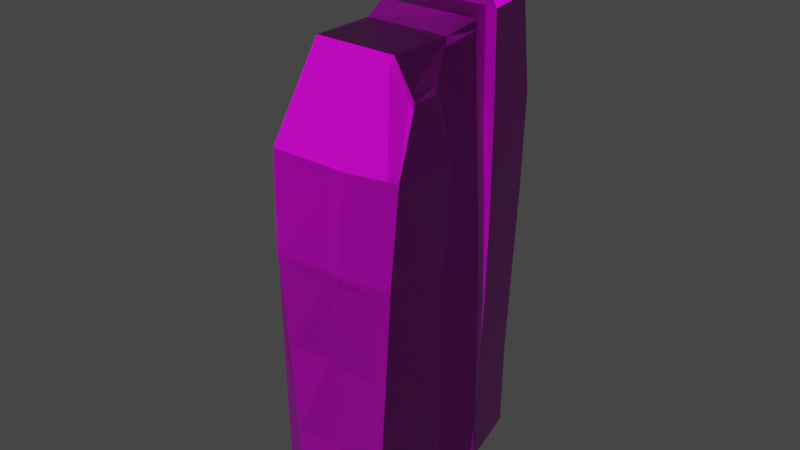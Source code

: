 # Source: RockPillar002.blend  (saved by Blender 2.82.7; exported with 4.5.12 LTS)
import bpy
from mathutils import Matrix  # noqa: F401  (used for matrix-valued properties, if any)

bpy.ops.wm.read_factory_settings(use_empty=True)
scene = bpy.context.scene
scene.name = 'Scene'

# ---- collections
col_collection = bpy.data.collections.new('Collection'); scene.collection.children.link(col_collection)

# ---- images (referenced by path relative to the original .blend; pixels are not part of the script)
import os
ASSET_DIR = os.environ.get("B2B_ASSET_DIR", "")  # directory of the original .blend (textures are referenced by path, not embedded)
HERE = os.path.dirname(os.path.abspath(__file__))  # packed textures are extracted next to this script under _unpacked/

def load_image(name, relpath, width, height, colorspace="sRGB"):
    """Load a texture the original file referenced (path relative to the .blend, or extracted next to this script)."""
    p = next((c for c in (os.path.join(HERE, relpath), os.path.join(ASSET_DIR, relpath)) if relpath and os.path.exists(c)), "")
    if p:
        img = bpy.data.images.load(p, check_existing=True)
        img.name = name
    else:  # same state as the original file: an image datablock whose file is absent (Cycles renders it pink)
        img = bpy.data.images.new(name, width, height)
        img.source = "FILE"
        img.filepath = "//" + (relpath or name)
    img.colorspace_settings.name = colorspace
    return img
img_rockpillar002 = load_image('RockPillar002', 'RockPillar002.png', 1024, 1024, 'sRGB')
img_material_normal = load_image('Material Normal', '', 1024, 1024, 'Non-Color')
img_material_displacement = load_image('Material Displacement', '', 1024, 1024, 'Non-Color')

# ---- materials (node trees are filled in below, after node groups)
mat_material = bpy.data.materials.new('Material')
mat_material.alpha_threshold = 0.0
mat_material.use_transparent_shadow = False
mat_material.line_color = (0.0, 0.0, 0.0, 1.0)

# ---- material node trees
mat_material.use_nodes = True; mat_material.node_tree.nodes.clear()
_N = mat_material.node_tree.nodes; _L = mat_material.node_tree.links
n0 = _N.new('ShaderNodeOutputMaterial'); n0.name = 'Material Output'; n0.location = (300, 300)
n1 = _N.new('ShaderNodeBsdfPrincipled'); n1.name = 'Principled BSDF'; n1.location = (10, 300)
n1.distribution = 'GGX'
n1.subsurface_method = 'BURLEY'
n1.inputs[2].default_value = 0.4
n1.inputs[3].default_value = 1.45
n1.inputs[27].default_value = (0.0, 0.0, 0.0, 1.0)
n1.inputs[28].default_value = 1.0
n2 = _N.new('ShaderNodeTexImage'); n2.name = 'Image Texture'; n2.location = (-326, 220)
n2.image = img_rockpillar002
n3 = _N.new('ShaderNodeTexImage'); n3.name = 'Image Texture.001'; n3.location = (-480, -140)
n3.image = img_material_normal
n4 = _N.new('ShaderNodeNormalMap'); n4.name = 'Normal Map'; n4.location = (-190, -100)
n5 = _N.new('ShaderNodeTexImage'); n5.name = 'Image Texture.002'; n5.location = (10, 260)
n5.image = img_material_displacement
_L.new(n1.outputs[0], n0.inputs[0])
_L.new(n2.outputs[0], n1.inputs[0])
_L.new(n3.outputs[0], n4.inputs[1])
_L.new(n4.outputs[0], n1.inputs[5])
_L.new(n5.outputs[0], n0.inputs[2])
n0.is_active_output = True

# ---- world
world_world = bpy.data.worlds.new('World'); scene.world = world_world
world_world.use_nodes = True; world_world.node_tree.nodes.clear()
_N = world_world.node_tree.nodes; _L = world_world.node_tree.links
n0 = _N.new('ShaderNodeOutputWorld'); n0.name = 'World Output'; n0.location = (300, 300)
n1 = _N.new('ShaderNodeBackground'); n1.name = 'Background'; n1.location = (10, 300)
n1.inputs[0].default_value = (0.05088, 0.05088, 0.05088, 1.0)
_L.new(n1.outputs[0], n0.inputs[0])
n0.is_active_output = True
world_world.color = (0.05088, 0.05088, 0.05088)
world_world.use_sun_shadow = False
world_world.sun_shadow_jitter_overblur = 0.0

# ---- meshes
me_cube = bpy.data.meshes.new('Cube')
me_cube.from_pydata([(0.7017, 0.3113, 0.9832), (0.6787, 0.3127, -0.9724), (1.085, -1.236, 0.9193), (0.9952, -1.118, -1.002), (-1.015, 0.3304, 1.001), (-0.9994, 0.3539, -0.9519), (-0.9614, -1.306, 0.8772), (-0.989, -1.105, -1.008), (1.027, -1.003, 2.943), (-1.018, -0.9665, 2.945), (0.7354, 0.3943, 2.927), (-1.044, 0.3946, 2.943), (1.015, -0.9238, 4.934), (-1.038, -0.8736, 4.929), (0.7723, 0.4792, 4.916), (-1.086, 0.4664, 4.924), (1.007, -0.9102, 6.948), (-1.008, -0.9438, 6.967), (0.8034, 0.5092, 6.934), (-1.124, 0.5002, 6.943), (1.001, -0.9423, 8.972), (-0.9988, -0.9603, 8.981), (0.8231, 0.2221, 8.959), (-1.144, 0.2145, 8.966), (0.6352, -0.712, 9.224), (-0.9567, -0.714, 9.226), (0.6306, 0.08114, 9.219), (-0.9522, 0.08059, 9.219), (0.5604, -0.624, 10.27), (-0.8367, -0.6363, 10.27), (0.5753, -0.1702, 10.29), (-0.8705, -0.1769, 10.27), (-0.9843, -2.181, 8.717), (0.4788, -2.191, 8.72), (-1.026, -2.459, 7.005), (1.862, -3.474, 4.989), (-1.113, -2.571, 6.021), (1.63, -4.66, 4.985), (1.862, -3.513, 2.998), (0.7479, -2.551, -0.8772), (1.515, -4.663, 2.993), (-1.172, -2.674, -0.9045), (-1.006, -1.173, -1.0), (-0.9651, -1.329, 0.8873), (1.02, -1.328, 0.9177), (0.8596, -1.192, -0.9837), (-1.028, -1.741, 6.993), (-0.9553, -0.9555, 6.977), (-0.9734, -0.9159, 4.927), (-1.165, -1.737, 4.988), (0.9017, -1.023, 2.955), (-0.9517, -0.9962, 2.946), (1.241, -1.427, 0.9558), (0.8366, -0.9269, 4.943), (1.096, -1.145, 2.981), (0.7705, -0.898, 6.952), (0.7528, -0.9363, 8.968), (-0.9334, -0.965, 8.98), (-1.192, -1.746, -0.9593), (-1.282, -1.673, 1.006), (1.075, -1.728, -0.9335), (-1.257, -1.812, 3.002), (0.9905, -1.072, 4.966), (0.8568, -1.033, 6.967), (0.7833, -1.757, 8.988), (-0.966, -1.776, 8.99), (0.9603, -2.445, 7.006), (0.8482, -2.196, 8.72), (1.07, -2.544, 5.02), (1.144, -2.556, 3.039), (1.167, -2.574, 1.071), (1.092, -2.606, -0.8972), (1.561, -1.936, 1.039), (1.464, -2.015, -0.9339), (1.494, -1.879, 3.008), (1.158, -1.778, 8.989), (1.385, -1.811, 4.995), (1.25, -1.782, 6.988), (0.4258, -4.781, 7.008), (0.4752, -3.572, 8.723), (-0.8971, -4.801, 7.01), (-0.9644, -3.559, 8.722), (-0.816, -4.921, 5.026), (0.3474, -4.867, 5.02), (0.2528, -4.742, 3.052), (-0.7132, -4.838, 3.059), (-0.6067, -4.803, 1.101), (0.1592, -4.666, 1.101), (-0.5176, -4.822, -0.8397), (0.09223, -4.68, -0.8319), (0.8136, -3.574, 8.72), (0.3829, -4.716, 1.064), (0.6336, -4.903, 5.007), (0.5094, -4.804, 3.021), (0.7273, -4.785, 7.001), (0.3031, -4.715, -0.8656), (1.714, -4.536, 6.985), (1.856, -3.314, 6.987), (1.343, -3.154, 8.017), (1.309, -3.633, 8.015), (1.304, -4.673, -0.9452), (1.722, -3.586, -0.9601), (1.814, -3.55, 1.017), (1.381, -4.664, 1.017), (-2.148, -2.656, 5.995), (-2.081, -2.494, 7.222), (-2.19, -2.747, 2.997), (-2.16, -2.825, 1.009), (-1.533, -4.191, 1.074), (-2.078, -2.909, -0.9614), (-1.418, -4.242, -0.8851), (-2.223, -1.914, -1.01), (-2.253, -1.847, 0.9577), (-2.29, -1.971, 2.969), (-2.199, -1.875, 4.969), (-2.13, -1.809, 7.204), (-1.647, -4.126, 5.377), (-1.596, -4.152, 3.047), (-1.678, 0.408, -0.9503), (-1.656, -1.041, -0.996), (-1.605, -1.122, 0.928), (-1.691, 0.3852, 0.9924), (-1.696, -0.986, 2.933), (-1.737, 0.4312, 2.936), (-1.708, -0.9159, 4.924), (-1.78, 0.4945, 4.915), (-1.706, -0.893, 7.08), (-1.805, 0.5313, 7.063), (-1.673, -1.011, 2.924), (-1.588, -1.196, 0.9072), (-1.65, -0.8873, 6.835), (-1.675, -0.9289, 4.921), (-1.666, -1.151, -1.025), (-1.716, -1.683, 6.854), (-1.769, -1.733, 4.95), (-1.734, -1.729, -1.016), (-1.664, -1.784, 0.9169), (-1.803, -1.829, 2.947), (-0.9963, -0.08385, -0.9687), (0.8166, -0.1528, 0.964), (0.7737, -0.1165, -0.9811), (0.8228, -0.02491, 2.932), (0.8451, 0.0583, 4.921), (0.8644, 0.08339, 6.938), (-1.089, 0.06699, 6.951), (0.8764, -0.1272, 8.963), (-1.1, -0.1379, 8.97), (0.632, -0.1568, 9.22), (-0.9535, -0.1578, 9.221), (0.5771, -0.324, 10.29), (-0.8901, -0.3256, 10.26), (-1.672, -0.02677, -0.964), (-1.665, -0.06705, 0.9731), (-1.725, 0.00602, 2.935), (-1.758, 0.07139, 4.917), (-1.775, 0.104, 7.068), (1.431, -4.708, 4.99), (1.314, -4.691, 2.999), (1.244, -2.962, 8.157), (1.21, -3.621, 8.156), (1.704, -3.288, 4.995), (1.718, -3.322, 3.006), (1.596, -3.39, -0.9475), (1.104, -4.681, -0.9293), (1.182, -4.674, 1.026), (1.684, -3.355, 1.027), (1.517, -4.586, 6.988), (1.677, -3.14, 6.991), (-1.036, -0.8829, 4.73), (-1.082, 0.4593, 4.726), (1.016, -0.9317, 4.735), (0.7686, 0.4707, 4.717), (-0.9713, -0.9239, 4.729), (0.8431, -0.9365, 4.744), (-1.174, -1.744, 4.79), (1.001, -1.079, 4.768), (1.078, -2.545, 4.822), (1.396, -1.818, 4.796), (0.3379, -4.855, 4.824), (-0.8057, -4.913, 4.829), (0.6212, -4.893, 4.808), (1.862, -3.478, 4.79), (1.619, -4.66, 4.786), (-2.152, -2.665, 5.696), (-2.208, -1.884, 4.769), (-1.642, -4.129, 4.823), (-1.707, -0.9229, 4.725), (-1.775, 0.4882, 4.717), (-1.675, -0.9372, 4.721), (-1.772, -1.742, 4.75), (-1.755, 0.06486, 4.719), (0.8429, 0.04998, 4.722), (1.419, -4.707, 4.791), (1.705, -3.292, 4.796), (-1.034, -2.469, 6.915), (-1.12, 0.4971, 6.757), (0.8005, 0.5065, 6.748), (1.008, -0.9114, 6.763), (0.7766, -0.9007, 6.767), (0.8691, -1.037, 6.782), (-1.041, -1.741, 6.809), (0.9705, -2.454, 6.823), (1.263, -1.785, 6.804), (-0.8897, -4.812, 6.827), (0.4186, -4.788, 6.824), (0.7187, -4.796, 6.818), (1.857, -3.329, 6.803), (1.706, -4.547, 6.801), (-2.087, -2.509, 7.109), (-2.137, -1.815, 6.998), (-1.802, 0.5279, 6.865), (-1.706, -0.8951, 6.881), (-1.652, -0.8912, 6.659), (-1.721, -1.688, 6.679), (-1.773, 0.101, 6.87), (0.8626, 0.08108, 6.753), (1.679, -3.154, 6.807), (1.509, -4.597, 6.804), (-0.9884, -2.209, 8.546), (-0.9997, -0.9587, 8.779), (-1.142, 0.2431, 8.764), (1.001, -0.9391, 8.769), (0.8211, 0.2508, 8.757), (-0.9356, -0.9641, 8.78), (0.7545, -0.9325, 8.767), (-0.9723, -1.772, 8.791), (0.7906, -1.685, 8.785), (0.8594, -2.221, 8.549), (1.167, -1.778, 8.789), (0.4702, -3.693, 8.551), (-0.9577, -3.683, 8.551), (0.805, -3.695, 8.548), (1.395, -3.17, 7.914), (1.35, -3.723, 7.912), (0.8752, -0.1061, 8.76), (-1.099, -0.1174, 8.768), (1.288, -2.98, 8.041), (1.241, -3.717, 8.039), (-0.8873, -0.1335, 9.892), (0.6216, -0.12, 9.893), (0.6204, -0.6735, 9.88), (-0.9144, -0.6827, 9.875), (-0.8979, -0.3057, 9.891), (0.6138, -0.2958, 9.905), (0.5585, -0.627, 10.41), (-0.8386, -0.6392, 10.41), (0.5752, -0.327, 10.43), (-0.892, -0.3285, 10.4), (-0.8724, -0.1799, 10.41), (0.5734, -0.1732, 10.43), (0.8855, -0.6492, 10.27), (-1.156, -0.6627, 10.27), (0.9098, -0.3192, 10.29), (-1.234, -0.3209, 10.26), (-1.206, -0.1574, 10.27), (0.9073, -0.15, 10.29), (-1.23, -0.1096, 9.892), (-1.27, -0.7137, 9.875), (-1.246, -0.2991, 9.891), (0.9635, -0.2882, 9.905), (0.9749, -0.09477, 9.893), (0.9731, -0.7037, 9.88)], [], [(0, 4, 11, 10), (67, 33, 79, 90), (4, 5, 118, 121), (138, 140, 3, 7), (140, 139, 2, 3), (5, 4, 0, 1), (46, 47, 130, 133), (157, 164, 103, 40), (174, 49, 134, 189), (139, 0, 10, 141), (196, 195, 19, 18), (163, 162, 101, 100), (171, 169, 15, 14), (191, 171, 14, 142), (235, 219, 21, 146), (215, 196, 18, 143), (58, 59, 136, 135), (194, 36, 82, 203), (21, 20, 24, 25), (174, 61, 113, 184), (222, 220, 23, 22), (234, 222, 22, 145), (238, 242, 258, 256), (22, 23, 27, 26), (145, 22, 26, 147), (146, 21, 25, 148), (149, 30, 249, 246), (243, 239, 260, 259), (149, 28, 250, 252), (240, 243, 259, 261), (3, 2, 44, 45), (168, 9, 51, 172), (197, 16, 55, 198), (6, 7, 42, 43), (219, 17, 47, 223), (170, 12, 53, 173), (172, 51, 128, 188), (20, 21, 57, 56), (7, 3, 45, 42), (221, 20, 56, 224), (7, 6, 120, 119), (2, 8, 50, 44), (56, 57, 65, 64), (42, 45, 60, 58), (224, 56, 64, 226), (169, 11, 123, 187), (44, 50, 54, 52), (33, 32, 81, 79), (225, 46, 34, 218), (41, 88, 110, 109), (58, 60, 39, 41), (64, 65, 32, 33), (43, 42, 132, 129), (173, 53, 62, 175), (223, 47, 46, 225), (195, 15, 125, 210), (198, 55, 63, 199), (59, 61, 137, 136), (45, 44, 52, 60), (39, 60, 73, 71), (86, 85, 117, 108), (64, 33, 67, 75), (218, 34, 80, 230), (59, 58, 111, 112), (82, 36, 104, 116), (88, 86, 108, 110), (202, 77, 66, 201), (73, 72, 70, 71), (228, 75, 67, 227), (72, 74, 69, 70), (177, 76, 68, 176), (199, 63, 77, 202), (194, 34, 105, 208), (60, 52, 72, 73), (193, 160, 35, 181), (226, 64, 75, 228), (52, 54, 74, 72), (175, 62, 76, 177), (230, 229, 79, 81), (203, 204, 78, 80), (179, 178, 83, 82), (86, 87, 84, 85), (89, 87, 86, 88), (87, 89, 95, 91), (84, 87, 91, 93), (178, 84, 93, 180), (204, 83, 92, 205), (229, 78, 94, 231), (192, 157, 40, 182), (41, 39, 89, 88), (158, 159, 99, 98), (39, 71, 95, 89), (206, 97, 96, 207), (232, 98, 99, 233), (101, 102, 103, 100), (181, 35, 37, 182), (102, 38, 40, 103), (165, 161, 38, 102), (237, 166, 96, 233), (236, 158, 98, 232), (164, 163, 100, 103), (162, 165, 102, 101), (217, 156, 37, 207), (216, 167, 97, 206), (106, 107, 108, 117), (112, 111, 109, 107), (184, 113, 106, 183), (209, 114, 104, 208), (107, 109, 110, 108), (113, 112, 107, 106), (183, 106, 117, 185), (34, 46, 115, 105), (179, 82, 116, 185), (200, 49, 114, 209), (58, 41, 109, 111), (61, 59, 112, 113), (151, 152, 121, 118), (190, 186, 124, 154), (152, 120, 122, 153), (214, 211, 126, 155), (122, 120, 129, 128), (211, 124, 131, 212), (212, 131, 134, 213), (128, 129, 136, 137), (129, 132, 135, 136), (188, 128, 137, 189), (47, 17, 126, 130), (51, 9, 122, 128), (13, 48, 131, 124), (138, 7, 119, 151), (6, 43, 129, 120), (144, 19, 127, 155), (42, 58, 135, 132), (200, 46, 133, 213), (11, 4, 121, 123), (168, 13, 124, 186), (17, 144, 155, 126), (5, 138, 151, 118), (210, 214, 155, 127), (121, 152, 153, 123), (187, 190, 154, 125), (119, 120, 152, 151), (29, 150, 253, 251), (242, 241, 257, 258), (31, 150, 247, 248), (23, 146, 148, 27), (20, 145, 147, 24), (221, 234, 145, 20), (197, 215, 143, 16), (220, 235, 146, 23), (170, 191, 142, 12), (2, 139, 141, 8), (1, 0, 139, 140), (5, 1, 140, 138), (201, 66, 167, 216), (205, 92, 156, 217), (71, 70, 165, 162), (91, 95, 163, 164), (227, 67, 158, 236), (231, 94, 166, 237), (70, 69, 161, 165), (67, 90, 159, 158), (180, 93, 157, 192), (176, 68, 160, 193), (95, 71, 162, 163), (93, 91, 164, 157), (69, 176, 193, 161), (92, 180, 192, 156), (8, 141, 191, 170), (123, 153, 190, 187), (9, 168, 186, 122), (131, 188, 189, 134), (153, 122, 186, 190), (85, 179, 185, 117), (104, 183, 185, 116), (114, 184, 183, 104), (38, 181, 182, 40), (156, 192, 182, 37), (83, 178, 180, 92), (85, 84, 178, 179), (54, 175, 177, 74), (161, 193, 181, 38), (74, 177, 176, 69), (50, 173, 175, 54), (15, 169, 187, 125), (48, 172, 188, 131), (8, 170, 173, 50), (13, 168, 172, 48), (49, 174, 184, 114), (141, 10, 171, 191), (10, 11, 169, 171), (61, 174, 189, 137), (94, 205, 217, 166), (68, 201, 216, 160), (12, 142, 215, 197), (125, 154, 214, 210), (49, 200, 213, 134), (130, 212, 213, 133), (126, 211, 212, 130), (154, 124, 211, 214), (46, 200, 209, 115), (115, 209, 208, 105), (160, 216, 206, 35), (166, 217, 207, 96), (35, 206, 207, 37), (78, 204, 205, 94), (82, 83, 204, 203), (36, 194, 208, 104), (62, 199, 202, 76), (76, 202, 201, 68), (53, 198, 199, 62), (19, 195, 210, 127), (12, 197, 198, 53), (34, 194, 203, 80), (142, 14, 196, 215), (14, 15, 195, 196), (90, 231, 237, 159), (66, 227, 236, 167), (19, 144, 235, 220), (16, 143, 234, 221), (167, 236, 232, 97), (159, 237, 233, 99), (97, 232, 233, 96), (79, 229, 231, 90), (80, 78, 229, 230), (63, 226, 228, 77), (77, 228, 227, 66), (32, 218, 230, 81), (57, 223, 225, 65), (65, 225, 218, 32), (55, 224, 226, 63), (16, 221, 224, 55), (21, 219, 223, 57), (143, 18, 222, 234), (18, 19, 220, 222), (144, 17, 219, 235), (24, 147, 243, 240), (27, 148, 242, 238), (25, 24, 240, 241), (148, 25, 241, 242), (147, 26, 239, 243), (26, 27, 238, 239), (246, 247, 245, 244), (249, 248, 247, 246), (29, 28, 244, 245), (30, 31, 248, 249), (150, 29, 245, 247), (28, 149, 246, 244), (260, 256, 254, 255), (259, 260, 255, 252), (258, 257, 251, 253), (257, 261, 250, 251), (256, 258, 253, 254), (261, 259, 252, 250), (150, 31, 254, 253), (239, 238, 256, 260), (241, 240, 261, 257), (31, 30, 255, 254), (30, 149, 252, 255), (28, 29, 251, 250)])
_uv = me_cube.uv_layers.new(name='UVMap')
_uv.uv.foreach_set('vector', [0.559, 0.5006, 0.459, 0.5006, 0.456, 0.3918, 0.5597, 0.3917, 0.4268, 0.6823, 0.4483, 0.6822, 0.4479, 0.7594, 0.4282, 0.7594, 0.459, 0.5006, 0.4611, 0.6102, 0.4215, 0.6107, 0.4195, 0.5016, 0.6885, 0.835, 0.5867, 0.8189, 0.5823, 0.7614, 0.6966, 0.7782, 0.9747, 0.003075, 0.9694, 0.112, 0.9055, 0.1073, 0.9157, 0.0, 0.4611, 0.6102, 0.459, 0.5006, 0.559, 0.5006, 0.5589, 0.6103, 0.04201, 0.8962, 0.04157, 0.8522, 0.08216, 0.8524, 0.08216, 0.8969, 0.3956, 0.224, 0.393, 0.1131, 0.4046, 0.113, 0.4074, 0.2242, 0.8311, 0.7883, 0.8314, 0.7995, 0.7963, 0.7966, 0.7963, 0.7854, 0.9694, 0.112, 0.9967, 0.114, 0.9984, 0.223, 0.9737, 0.2225, 0.5611, 0.1775, 0.4491, 0.1781, 0.4488, 0.1676, 0.5611, 0.167, 0.606, 0.5626, 0.5667, 0.6303, 0.5611, 0.6184, 0.5944, 0.5615, 0.5605, 0.2914, 0.4526, 0.2919, 0.4523, 0.2808, 0.5606, 0.2802, 0.9751, 0.3229, 0.9998, 0.3233, 1.0, 0.3345, 0.9753, 0.3341, 0.4441, 0.862, 0.4934, 0.8631, 0.4934, 0.8744, 0.4452, 0.8734, 0.9736, 0.4367, 0.9986, 0.4372, 0.9984, 0.4476, 0.9734, 0.4471, 0.8369, 0.4657, 0.8294, 0.5759, 0.8071, 0.5704, 0.8055, 0.4619, 0.1217, 0.6839, 0.1677, 0.7084, 0.1677, 0.8522, 0.07351, 0.8073, 0.4008, 0.5446, 0.4008, 0.6569, 0.3859, 0.6364, 0.3852, 0.5471, 0.8997, 0.5963, 0.897, 0.6966, 0.8369, 0.6993, 0.8395, 0.5984, 0.5611, 0.06432, 0.4467, 0.06507, 0.4465, 0.05367, 0.5611, 0.0529, 0.9595, 0.549, 0.9804, 0.5494, 0.9784, 0.5607, 0.9579, 0.5603, 0.1695, 0.7779, 0.1795, 0.7785, 0.179, 0.7981, 0.168, 0.7971, 0.5611, 0.0529, 0.4465, 0.05367, 0.4575, 0.03909, 0.5498, 0.03819, 0.9579, 0.5603, 0.9784, 0.5607, 0.9705, 0.5755, 0.9567, 0.5753, 0.4452, 0.8734, 0.4934, 0.8744, 0.4791, 0.8882, 0.4467, 0.8877, 0.729, 0.5478, 0.7294, 0.5564, 0.7215, 0.5565, 0.721, 0.5479, 0.1793, 0.6937, 0.1691, 0.6932, 0.1677, 0.6733, 0.179, 0.674, 0.9249, 0.6322, 0.9073, 0.6332, 0.9058, 0.615, 0.925, 0.6135, 0.2013, 0.6934, 0.1793, 0.6937, 0.179, 0.674, 0.2032, 0.6736, 0.715, 0.0, 0.721, 0.1077, 0.7171, 0.1075, 0.707, 0.001014, 0.2071, 0.6622, 0.2072, 0.5619, 0.211, 0.562, 0.2108, 0.6621, 0.7203, 0.4359, 0.7204, 0.4464, 0.7066, 0.4467, 0.7069, 0.4363, 0.5605, 0.6114, 0.5605, 0.7178, 0.5566, 0.717, 0.5592, 0.6107, 0.6044, 0.5502, 0.603, 0.4485, 0.606, 0.449, 0.6081, 0.5502, 0.7197, 0.3221, 0.7197, 0.3333, 0.7093, 0.3339, 0.7096, 0.3227, 0.3538, 0.7577, 0.3535, 0.6578, 0.3956, 0.6569, 0.3948, 0.7576, 0.721, 0.5599, 0.6045, 0.5615, 0.6083, 0.5614, 0.7066, 0.5599, 0.6966, 0.7782, 0.5823, 0.7614, 0.5907, 0.7584, 0.6982, 0.7746, 0.721, 0.5485, 0.721, 0.5599, 0.7066, 0.5599, 0.7066, 0.5485, 0.3535, 0.8767, 0.3545, 0.7711, 0.3916, 0.7688, 0.3922, 0.8767, 0.721, 0.1077, 0.7192, 0.2215, 0.7119, 0.2222, 0.7171, 0.1075, 0.4331, 0.6107, 0.5313, 0.613, 0.5328, 0.6583, 0.4309, 0.6564, 0.6982, 0.7746, 0.5907, 0.7584, 0.5828, 0.7269, 0.7137, 0.7442, 0.2164, 0.5498, 0.216, 0.5612, 0.1681, 0.5615, 0.1725, 0.5502, 0.4526, 0.2919, 0.456, 0.3918, 0.4156, 0.3927, 0.4122, 0.2929, 0.7877, 0.5615, 0.7877, 0.6754, 0.7762, 0.6764, 0.7746, 0.563, 0.4483, 0.6822, 0.5336, 0.6824, 0.5318, 0.7594, 0.4479, 0.7594, 0.03639, 0.6073, 0.1338, 0.6446, 0.1171, 0.6814, 0.03979, 0.6352, 0.7204, 0.6925, 0.7007, 0.5679, 0.7478, 0.6074, 0.7746, 0.6868, 0.7137, 0.7442, 0.5828, 0.7269, 0.6086, 0.6838, 0.7204, 0.6925, 0.4309, 0.6564, 0.5328, 0.6583, 0.5336, 0.6824, 0.4483, 0.6822, 0.168, 0.9081, 0.1677, 0.8019, 0.2061, 0.7995, 0.2044, 0.9081, 0.7849, 0.7756, 0.7846, 0.7868, 0.7755, 0.7878, 0.7756, 0.7767, 0.05501, 0.5658, 0.1521, 0.6044, 0.1338, 0.6446, 0.03639, 0.6073, 0.4491, 0.1781, 0.4523, 0.2808, 0.4119, 0.2818, 0.4093, 0.1725, 0.22, 0.4377, 0.22, 0.4481, 0.2119, 0.4486, 0.2118, 0.4382, 0.8294, 0.5759, 0.8283, 0.6878, 0.7965, 0.6841, 0.8071, 0.5704, 0.2102, 0.002622, 0.1999, 0.1087, 0.1933, 0.1103, 0.1782, 0.004501, 0.6086, 0.6838, 0.5828, 0.7269, 0.5628, 0.7078, 0.5893, 0.678, 0.2885, 0.1128, 0.2772, 0.2223, 0.2272, 0.2201, 0.2358, 0.1096, 0.4309, 0.6564, 0.4483, 0.6822, 0.4268, 0.6823, 0.409, 0.6574, 0.03979, 0.6352, 0.1171, 0.6814, 0.06395, 0.8028, 0.006395, 0.7114, 0.8979, 0.8088, 0.9055, 0.9188, 0.8456, 0.9225, 0.8414, 0.8123, 0.5539, 0.7594, 0.5539, 0.8969, 0.4934, 0.8991, 0.5115, 0.8091, 0.2986, 0.004197, 0.2885, 0.1128, 0.2358, 0.1096, 0.2474, 0.0, 0.1668, 0.4379, 0.1669, 0.4482, 0.1293, 0.4494, 0.1289, 0.4391, 0.1601, 0.003307, 0.1625, 0.1138, 0.1267, 0.116, 0.127, 0.005822, 0.1657, 0.5494, 0.1655, 0.5607, 0.1426, 0.546, 0.1412, 0.5364, 0.1625, 0.1138, 0.1641, 0.2244, 0.126, 0.2265, 0.1267, 0.116, 0.1663, 0.3249, 0.1666, 0.3361, 0.125, 0.3377, 0.1251, 0.3266, 0.2118, 0.4382, 0.2119, 0.4486, 0.1669, 0.4482, 0.1668, 0.4379, 0.7212, 0.4757, 0.721, 0.4706, 0.7832, 0.4619, 0.7832, 0.4683, 0.1782, 0.004501, 0.1933, 0.1103, 0.1625, 0.1138, 0.1601, 0.003307, 0.07949, 0.3231, 0.0795, 0.3342, 0.06811, 0.3333, 0.06808, 0.3222, 0.2151, 0.6945, 0.2032, 0.6947, 0.2034, 0.6737, 0.2151, 0.6733, 0.1933, 0.1103, 0.2083, 0.2244, 0.1641, 0.2244, 0.1625, 0.1138, 0.2107, 0.3249, 0.211, 0.336, 0.1666, 0.3361, 0.1663, 0.3249, 0.2512, 0.5307, 0.3343, 0.5342, 0.3344, 0.544, 0.2506, 0.5404, 0.2573, 0.4332, 0.3335, 0.4363, 0.3335, 0.4466, 0.2565, 0.4435, 0.2671, 0.3213, 0.3338, 0.3238, 0.3339, 0.3349, 0.266, 0.3323, 0.2885, 0.1128, 0.3333, 0.1148, 0.3336, 0.2243, 0.2772, 0.2223, 0.3343, 0.006247, 0.3333, 0.1148, 0.2885, 0.1128, 0.2986, 0.004197, 0.3333, 0.1148, 0.3343, 0.006247, 0.3466, 0.004837, 0.3463, 0.1132, 0.3336, 0.2243, 0.3333, 0.1148, 0.3463, 0.1132, 0.3485, 0.2232, 0.3338, 0.3238, 0.3336, 0.2243, 0.3485, 0.2232, 0.3503, 0.3236, 0.3335, 0.4363, 0.3339, 0.3349, 0.3505, 0.3348, 0.351, 0.4366, 0.3343, 0.5342, 0.3335, 0.4466, 0.3511, 0.4469, 0.3538, 0.5349, 0.3971, 0.3247, 0.3956, 0.224, 0.4074, 0.2242, 0.4089, 0.325, 0.7204, 0.6925, 0.6086, 0.6838, 0.6644, 0.5709, 0.7007, 0.5679, 0.0971, 0.5129, 0.05892, 0.5124, 0.05801, 0.5042, 0.08573, 0.5046, 0.6086, 0.6838, 0.5893, 0.678, 0.6525, 0.5672, 0.6644, 0.5709, 0.07487, 0.4352, 0.07555, 0.4455, 0.004992, 0.4448, 0.004532, 0.4345, 0.08471, 0.4987, 0.08573, 0.5046, 0.05801, 0.5042, 0.05271, 0.4983, 0.06777, 0.0, 0.06767, 0.1107, 0.004459, 0.1109, 0.006074, 0.001022, 0.06808, 0.3222, 0.06811, 0.3333, 0.0, 0.3328, 0.000213, 0.3216, 0.06767, 0.1107, 0.06775, 0.2217, 0.00213, 0.2214, 0.004459, 0.1109, 0.07949, 0.1117, 0.07939, 0.2226, 0.06775, 0.2217, 0.06767, 0.1107, 0.4074, 0.6569, 0.4074, 0.7131, 0.3956, 0.7135, 0.4016, 0.6595, 0.09602, 0.5063, 0.0971, 0.5129, 0.08573, 0.5046, 0.08471, 0.4987, 0.393, 0.1131, 0.3934, 0.003242, 0.4051, 0.002843, 0.4046, 0.113, 0.07962, 0.001164, 0.07949, 0.1117, 0.06767, 0.1107, 0.06777, 0.0, 0.3974, 0.4379, 0.3973, 0.3359, 0.409, 0.3362, 0.409, 0.4383, 0.08568, 0.436, 0.08631, 0.4463, 0.07555, 0.4455, 0.07487, 0.4352, 0.8523, 0.2373, 0.8483, 0.3488, 0.7668, 0.3447, 0.7688, 0.2341, 0.9055, 0.3515, 0.9021, 0.4619, 0.8437, 0.4593, 0.8483, 0.3488, 0.9021, 0.1376, 0.8978, 0.2388, 0.8523, 0.2373, 0.8562, 0.08581, 0.9052, 0.01241, 0.9026, 0.1264, 0.8566, 0.06898, 0.8647, 0.006355, 0.8483, 0.3488, 0.8437, 0.4593, 0.7641, 0.4545, 0.7668, 0.3447, 0.8978, 0.2388, 0.9055, 0.3515, 0.8483, 0.3488, 0.8523, 0.2373, 0.8562, 0.08581, 0.8523, 0.2373, 0.7688, 0.2341, 0.7697, 0.1346, 0.0, 0.8538, 0.04157, 0.8522, 0.04157, 0.9141, 0.001867, 0.9131, 0.7215, 0.1332, 0.721, 0.1222, 0.7698, 0.1235, 0.7697, 0.1346, 0.905, 0.4829, 0.9, 0.5852, 0.8398, 0.5872, 0.8409, 0.4734, 0.7137, 0.7442, 0.7204, 0.6925, 0.7746, 0.6868, 0.7746, 0.7433, 0.897, 0.6966, 0.8979, 0.8088, 0.8414, 0.8123, 0.8369, 0.6993, 0.3282, 0.9953, 0.324, 0.8867, 0.3504, 0.8852, 0.3535, 0.9941, 0.3284, 0.6765, 0.2708, 0.6771, 0.271, 0.6659, 0.3286, 0.6654, 0.324, 0.8867, 0.2625, 0.8902, 0.2688, 0.7777, 0.3266, 0.7766, 0.3286, 0.5558, 0.2704, 0.5561, 0.2703, 0.5449, 0.3285, 0.5447, 0.2688, 0.7777, 0.2625, 0.8902, 0.2581, 0.8914, 0.2672, 0.7782, 0.5623, 0.4441, 0.5611, 0.3342, 0.563, 0.334, 0.5653, 0.4316, 0.2706, 0.5685, 0.2701, 0.666, 0.2236, 0.6653, 0.2245, 0.5682, 0.2672, 0.7782, 0.2581, 0.8914, 0.2241, 0.8915, 0.22, 0.7779, 0.2581, 0.8914, 0.2628, 0.9999, 0.2294, 1.0, 0.2241, 0.8915, 0.2699, 0.6772, 0.2672, 0.7782, 0.22, 0.7779, 0.2233, 0.6766, 0.606, 0.449, 0.603, 0.4485, 0.5625, 0.4552, 0.5656, 0.4415, 0.2075, 0.7365, 0.2057, 0.7328, 0.206, 0.6947, 0.2075, 0.696, 0.2032, 0.6983, 0.2057, 0.6947, 0.2057, 0.7341, 0.2049, 0.736, 0.6885, 0.835, 0.6966, 0.7782, 0.7345, 0.7872, 0.7269, 0.8436, 0.2193, 0.7036, 0.218, 0.7037, 0.2155, 0.6681, 0.2193, 0.666, 0.9062, 0.7631, 0.9064, 0.7389, 0.9459, 0.7339, 0.9459, 0.7578, 0.6982, 0.7746, 0.7137, 0.7442, 0.7448, 0.7496, 0.736, 0.7812, 0.8364, 0.9017, 0.8369, 0.9121, 0.7971, 0.9036, 0.797, 0.8937, 0.456, 0.3918, 0.459, 0.5006, 0.4195, 0.5016, 0.4156, 0.3927, 0.2071, 0.6622, 0.207, 0.6733, 0.1679, 0.6733, 0.1679, 0.6622, 0.9055, 0.8197, 0.9062, 0.7631, 0.9459, 0.7578, 0.9459, 0.8136, 0.685, 0.8593, 0.6885, 0.835, 0.7269, 0.8436, 0.7237, 0.8678, 0.3535, 0.5557, 0.3286, 0.5558, 0.3285, 0.5447, 0.3535, 0.5446, 0.3504, 0.8852, 0.324, 0.8867, 0.3266, 0.7766, 0.3514, 0.7762, 0.3531, 0.6763, 0.3284, 0.6765, 0.3286, 0.6654, 0.3533, 0.6652, 0.2691, 0.9981, 0.2625, 0.8902, 0.324, 0.8867, 0.3282, 0.9953, 0.907, 0.7117, 0.925, 0.7146, 0.9253, 0.7339, 0.9055, 0.7296, 0.1795, 0.7785, 0.2015, 0.7795, 0.2032, 0.7995, 0.179, 0.7981, 0.2114, 0.666, 0.211, 0.6577, 0.219, 0.6576, 0.2193, 0.6659, 0.4246, 0.8729, 0.4452, 0.8734, 0.4467, 0.8877, 0.4328, 0.8875, 0.4008, 0.6569, 0.3535, 0.6503, 0.3537, 0.6365, 0.3859, 0.6364, 0.9106, 0.548, 0.9595, 0.549, 0.9579, 0.5603, 0.9101, 0.5593, 0.9153, 0.4355, 0.9736, 0.4367, 0.9734, 0.4471, 0.9151, 0.4459, 0.423, 0.8616, 0.4441, 0.862, 0.4452, 0.8734, 0.4246, 0.8729, 0.9174, 0.3218, 0.9751, 0.3229, 0.9753, 0.3341, 0.9175, 0.333, 0.9055, 0.1073, 0.9694, 0.112, 0.9737, 0.2225, 0.916, 0.2212, 1.0, 0.004393, 0.9967, 0.114, 0.9694, 0.112, 0.9747, 0.003075, 0.685, 0.8593, 0.5885, 0.8435, 0.5867, 0.8189, 0.6885, 0.835, 0.1289, 0.4391, 0.1293, 0.4494, 0.08631, 0.4463, 0.08568, 0.436, 0.351, 0.4366, 0.3505, 0.3348, 0.3973, 0.3359, 0.3974, 0.4379, 0.127, 0.005822, 0.1267, 0.116, 0.07949, 0.1117, 0.07962, 0.001164, 0.3463, 0.1132, 0.3466, 0.004837, 0.3934, 0.003242, 0.393, 0.1131, 0.1412, 0.5364, 0.1426, 0.546, 0.0971, 0.5129, 0.09602, 0.5063, 0.3538, 0.5349, 0.3511, 0.4469, 0.3974, 0.4483, 0.3804, 0.5073, 0.1267, 0.116, 0.126, 0.2265, 0.07939, 0.2226, 0.07949, 0.1117, 0.1426, 0.546, 0.06252, 0.545, 0.05892, 0.5124, 0.0971, 0.5129, 0.3503, 0.3236, 0.3485, 0.2232, 0.3956, 0.224, 0.3971, 0.3247, 0.1251, 0.3266, 0.125, 0.3377, 0.0795, 0.3342, 0.07949, 0.3231, 0.6525, 0.5672, 0.5893, 0.678, 0.5667, 0.6303, 0.606, 0.5626, 0.3485, 0.2232, 0.3463, 0.1132, 0.393, 0.1131, 0.3956, 0.224, 0.126, 0.2265, 0.1251, 0.3266, 0.07949, 0.3231, 0.07939, 0.2226, 0.3505, 0.3348, 0.3503, 0.3236, 0.3971, 0.3247, 0.3973, 0.3359, 0.916, 0.2212, 0.9737, 0.2225, 0.9751, 0.3229, 0.9174, 0.3218, 0.3514, 0.7762, 0.3266, 0.7766, 0.3284, 0.6765, 0.3531, 0.6763, 0.2072, 0.5619, 0.2071, 0.6622, 0.1679, 0.6622, 0.1677, 0.5615, 0.2701, 0.666, 0.2699, 0.6772, 0.2233, 0.6766, 0.2236, 0.6653, 0.3266, 0.7766, 0.2688, 0.7777, 0.2708, 0.6771, 0.3284, 0.6765, 0.2772, 0.2223, 0.2671, 0.3213, 0.22, 0.3196, 0.2272, 0.2201, 0.8566, 0.06898, 0.8562, 0.08581, 0.7697, 0.1346, 0.7698, 0.1235, 0.9026, 0.1264, 0.9021, 0.1376, 0.8562, 0.08581, 0.8566, 0.06898, 0.06775, 0.2217, 0.06808, 0.3222, 0.000213, 0.3216, 0.00213, 0.2214, 0.3973, 0.3359, 0.3971, 0.3247, 0.4089, 0.325, 0.409, 0.3362, 0.3339, 0.3349, 0.3338, 0.3238, 0.3503, 0.3236, 0.3505, 0.3348, 0.2772, 0.2223, 0.3336, 0.2243, 0.3338, 0.3238, 0.2671, 0.3213, 0.2083, 0.2244, 0.2107, 0.3249, 0.1663, 0.3249, 0.1641, 0.2244, 0.07939, 0.2226, 0.07949, 0.3231, 0.06808, 0.3222, 0.06775, 0.2217, 0.1641, 0.2244, 0.1663, 0.3249, 0.1251, 0.3266, 0.126, 0.2265, 0.7877, 0.6754, 0.7849, 0.7756, 0.7756, 0.7767, 0.7762, 0.6764, 0.4523, 0.2808, 0.4526, 0.2919, 0.4122, 0.2929, 0.4119, 0.2818, 0.3539, 0.7688, 0.3538, 0.7577, 0.3948, 0.7576, 0.3948, 0.7688, 0.7192, 0.2215, 0.7197, 0.3221, 0.7096, 0.3227, 0.7119, 0.2222, 0.207, 0.6733, 0.2071, 0.6622, 0.2108, 0.6621, 0.2107, 0.6732, 0.9, 0.5852, 0.8997, 0.5963, 0.8395, 0.5984, 0.8398, 0.5872, 0.9737, 0.2225, 0.9984, 0.223, 0.9998, 0.3233, 0.9751, 0.3229, 0.5597, 0.3917, 0.456, 0.3918, 0.4526, 0.2919, 0.5605, 0.2914, 0.8283, 0.6878, 0.8311, 0.7883, 0.7963, 0.7854, 0.7965, 0.6841, 0.3511, 0.4469, 0.351, 0.4366, 0.3974, 0.4379, 0.3974, 0.4483, 0.125, 0.3377, 0.1289, 0.4391, 0.08568, 0.436, 0.0795, 0.3342, 0.9175, 0.333, 0.9753, 0.3341, 0.9736, 0.4367, 0.9153, 0.4355, 0.3533, 0.6652, 0.3286, 0.6654, 0.3286, 0.5558, 0.3535, 0.5557, 0.8314, 0.7995, 0.8364, 0.9017, 0.797, 0.8937, 0.7963, 0.7966, 0.2707, 0.5586, 0.2706, 0.5685, 0.2245, 0.5682, 0.2245, 0.5584, 0.5625, 0.4552, 0.5623, 0.4441, 0.5653, 0.4316, 0.5656, 0.4415, 0.3286, 0.6654, 0.271, 0.6659, 0.2704, 0.5561, 0.3286, 0.5558, 0.9055, 0.4726, 0.905, 0.4829, 0.8409, 0.4734, 0.8411, 0.4619, 0.9055, 0.0008463, 0.9052, 0.01241, 0.8647, 0.006355, 0.8655, 0.0, 0.0795, 0.3342, 0.08568, 0.436, 0.07487, 0.4352, 0.06811, 0.3333, 0.3974, 0.4483, 0.3974, 0.4379, 0.409, 0.4383, 0.409, 0.4486, 0.06811, 0.3333, 0.07487, 0.4352, 0.004532, 0.4345, 0.0, 0.3328, 0.3335, 0.4466, 0.3335, 0.4363, 0.351, 0.4366, 0.3511, 0.4469, 0.266, 0.3323, 0.3339, 0.3349, 0.3335, 0.4363, 0.2573, 0.4332, 0.723, 0.5261, 0.7212, 0.4757, 0.7832, 0.4683, 0.7832, 0.531, 0.211, 0.336, 0.2118, 0.4382, 0.1668, 0.4379, 0.1666, 0.3361, 0.1666, 0.3361, 0.1668, 0.4379, 0.1289, 0.4391, 0.125, 0.3377, 0.22, 0.3352, 0.22, 0.4377, 0.2118, 0.4382, 0.211, 0.336, 0.4488, 0.1676, 0.4491, 0.1781, 0.4093, 0.1725, 0.409, 0.1614, 0.7197, 0.3333, 0.7203, 0.4359, 0.7069, 0.4363, 0.7093, 0.3339, 0.1171, 0.6814, 0.1217, 0.6839, 0.07351, 0.8073, 0.06395, 0.8028, 0.9753, 0.3341, 1.0, 0.3345, 0.9986, 0.4372, 0.9736, 0.4367, 0.5606, 0.2802, 0.4523, 0.2808, 0.4491, 0.1781, 0.5611, 0.1775, 0.3541, 0.5446, 0.3538, 0.5349, 0.3804, 0.5073, 0.3785, 0.5139, 0.1293, 0.4494, 0.1412, 0.5364, 0.09602, 0.5063, 0.08631, 0.4463, 0.409, 0.7594, 0.4343, 0.76, 0.4441, 0.862, 0.423, 0.8616, 0.9151, 0.4459, 0.9734, 0.4471, 0.9595, 0.549, 0.9106, 0.548, 0.08631, 0.4463, 0.09602, 0.5063, 0.08471, 0.4987, 0.07555, 0.4455, 0.05892, 0.5124, 0.05331, 0.5057, 0.05271, 0.4983, 0.05801, 0.5042, 0.07555, 0.4455, 0.08471, 0.4987, 0.05271, 0.4983, 0.004992, 0.4448, 0.3344, 0.544, 0.3343, 0.5342, 0.3538, 0.5349, 0.3541, 0.5446, 0.2565, 0.4435, 0.3335, 0.4466, 0.3343, 0.5342, 0.2512, 0.5307, 0.2119, 0.4486, 0.1725, 0.5502, 0.1657, 0.5494, 0.1669, 0.4482, 0.1669, 0.4482, 0.1657, 0.5494, 0.1412, 0.5364, 0.1293, 0.4494, 0.0312, 0.63, 0.03979, 0.6352, 0.006395, 0.7114, 0.0, 0.7012, 0.04422, 0.5615, 0.05501, 0.5658, 0.03639, 0.6073, 0.02557, 0.6032, 0.02557, 0.6032, 0.03639, 0.6073, 0.03979, 0.6352, 0.0312, 0.63, 0.22, 0.4481, 0.2164, 0.5498, 0.1725, 0.5502, 0.2119, 0.4486, 0.7204, 0.4464, 0.721, 0.5485, 0.7066, 0.5485, 0.7066, 0.4467, 0.6045, 0.5615, 0.6044, 0.5502, 0.6081, 0.5502, 0.6083, 0.5614, 0.9734, 0.4471, 0.9984, 0.4476, 0.9804, 0.5494, 0.9595, 0.549, 0.5611, 0.167, 0.4488, 0.1676, 0.4467, 0.06507, 0.5611, 0.06432, 0.4343, 0.76, 0.4934, 0.7615, 0.4934, 0.8631, 0.4441, 0.862, 0.9244, 0.5747, 0.9567, 0.5753, 0.9476, 0.6135, 0.9256, 0.6116, 0.4328, 0.8875, 0.4467, 0.8877, 0.4552, 0.9254, 0.4452, 0.9254, 0.9438, 0.8197, 0.9438, 0.9091, 0.9055, 0.9082, 0.9059, 0.8221, 0.4467, 0.8877, 0.4791, 0.8882, 0.4771, 0.9246, 0.4552, 0.9254, 0.9567, 0.5753, 0.9705, 0.5755, 0.9578, 0.6131, 0.9476, 0.6135, 0.5498, 0.03819, 0.4575, 0.03909, 0.461, 0.0009189, 0.5489, 0.0, 0.9526, 0.6135, 0.9529, 0.6959, 0.9349, 0.693, 0.9351, 0.6146, 0.9615, 0.6136, 0.9615, 0.6947, 0.9529, 0.6959, 0.9526, 0.6135, 0.219, 0.5616, 0.219, 0.64, 0.211, 0.6399, 0.211, 0.5615, 0.4088, 0.5446, 0.4088, 0.6258, 0.4008, 0.6258, 0.4008, 0.5446, 0.211, 0.6577, 0.2114, 0.6401, 0.2193, 0.64, 0.219, 0.6576, 0.7294, 0.531, 0.729, 0.5478, 0.721, 0.5479, 0.7215, 0.5311, 0.9692, 0.7339, 0.9692, 0.8577, 0.947, 0.8563, 0.9459, 0.7377, 0.1049, 0.8755, 0.1059, 0.8863, 0.08246, 0.8838, 0.08216, 0.8744, 0.1287, 0.8627, 0.1289, 0.8859, 0.1059, 0.8827, 0.1069, 0.8633, 0.5566, 0.6107, 0.5566, 0.7365, 0.5337, 0.7317, 0.5336, 0.6172, 0.1289, 0.8522, 0.1287, 0.8627, 0.1069, 0.8633, 0.1067, 0.8542, 0.1059, 0.8522, 0.1049, 0.8755, 0.08216, 0.8744, 0.08291, 0.8559, 0.925, 0.7146, 0.9336, 0.7134, 0.9349, 0.7322, 0.9253, 0.7339, 0.1691, 0.6932, 0.1695, 0.7779, 0.168, 0.7971, 0.1677, 0.6733, 0.2015, 0.7795, 0.2013, 0.6934, 0.2032, 0.6736, 0.2032, 0.7995, 0.9336, 0.7134, 0.9338, 0.6323, 0.9349, 0.6136, 0.9349, 0.7322, 0.9338, 0.6323, 0.9249, 0.6322, 0.925, 0.6135, 0.9349, 0.6136, 0.9073, 0.6332, 0.907, 0.7117, 0.9055, 0.7296, 0.9058, 0.615])
me_cube.materials.append(mat_material)
me_cube.use_remesh_preserve_volume = False
me_cube.use_remesh_preserve_attributes = False
me_cube.use_mirror_vertex_groups = False
me_cube.update()

# ---- objects
ob_cube = bpy.data.objects.new('Cube', me_cube)

# ---- transforms, parenting, visibility, modifiers, constraints
ob_cube.location = (0.0, 0.0, 0.0)
ob_cube.lock_rotations_4d = False
ob_cube.empty_display_type = 'ARROWS'
ob_cube.lineart.crease_threshold = 0.0

# ---- collection membership
col_collection.objects.link(ob_cube)

# ---- scene / render settings (as saved in the file)
scene.frame_start = 1; scene.frame_end = 250; scene.frame_set(1)
scene.render.engine = 'BLENDER_EEVEE_NEXT'
scene.cycles.use_denoising = False
scene.cycles.samples = 128
scene.cycles.sampling_pattern = 'TABULATED_SOBOL'
scene.cycles.use_adaptive_sampling = False
scene.cycles.use_light_tree = False
scene.view_settings.view_transform = 'Filmic'
bpy.context.view_layer.update()

# ---- added for rendering (the .blend has no active camera and no usable light): camera, sun
cam_auto = bpy.data.cameras.new('AutoCamera')
cam_auto.lens = 50.0
cam_auto.sensor_width = 36.0
cam_auto.clip_end = 1000.0
ob_auto_camera = bpy.data.objects.new('AutoCamera', cam_auto)
scene.collection.objects.link(ob_auto_camera)
ob_auto_camera.location = (12.1359, -17.0147, 14.5821)
ob_auto_camera.rotation_euler = (1.09748, -7.21219e-08, 0.694738)
scene.camera = ob_auto_camera
light_auto_sun = bpy.data.lights.new('AutoSun', 'SUN')
light_auto_sun.energy = 3.0
light_auto_sun.angle = 0.0523599
ob_auto_sun = bpy.data.objects.new('AutoSun', light_auto_sun)
scene.collection.objects.link(ob_auto_sun)
ob_auto_sun.rotation_euler = (0.872665, 0.174533, 0.523599)
bpy.context.view_layer.update()
